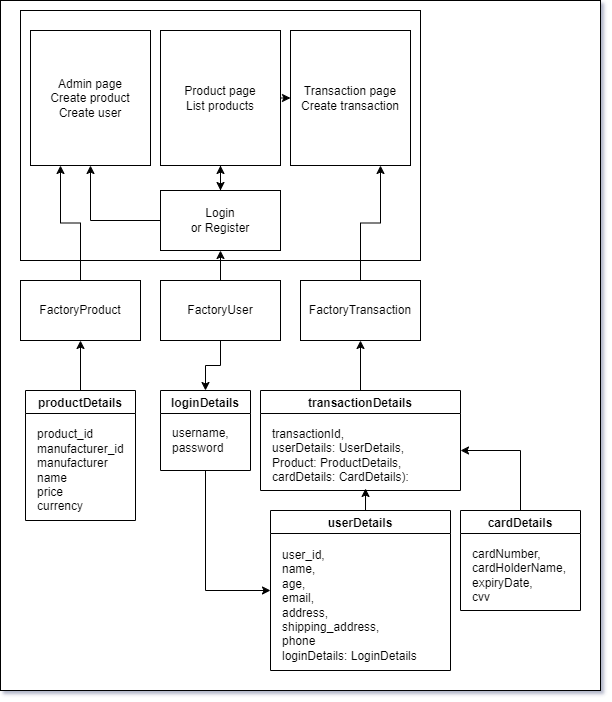

The diagram above was exported from draw.io. Its source (the exported page's mxGraphModel, read from the mxfile embedded in the PNG):
<mxGraphModel dx="1434" dy="738" grid="1" gridSize="10" guides="1" tooltips="1" connect="1" arrows="1" fold="1" page="1" pageScale="1" pageWidth="827" pageHeight="1169" background="#FFFFFF" math="0" shadow="1">
  <root>
    <mxCell id="0" />
    <mxCell id="1" parent="0" />
    <mxCell id="1gOBv_i3JCinFm0bDjIb-57" value="" style="rounded=0;whiteSpace=wrap;html=1;" vertex="1" parent="1">
      <mxGeometry x="20" y="30" width="600" height="690" as="geometry" />
    </mxCell>
    <mxCell id="1gOBv_i3JCinFm0bDjIb-1" value="" style="rounded=0;whiteSpace=wrap;html=1;" vertex="1" parent="1">
      <mxGeometry x="40" y="40" width="400" height="250" as="geometry" />
    </mxCell>
    <mxCell id="1gOBv_i3JCinFm0bDjIb-2" value="Admin page&lt;br&gt;Create product&lt;br&gt;Create user" style="rounded=0;whiteSpace=wrap;html=1;" vertex="1" parent="1">
      <mxGeometry x="50" y="60" width="120" height="135" as="geometry" />
    </mxCell>
    <mxCell id="1gOBv_i3JCinFm0bDjIb-9" style="edgeStyle=orthogonalEdgeStyle;rounded=0;orthogonalLoop=1;jettySize=auto;html=1;exitX=0.5;exitY=1;exitDx=0;exitDy=0;entryX=0.5;entryY=0;entryDx=0;entryDy=0;" edge="1" parent="1" source="1gOBv_i3JCinFm0bDjIb-3" target="1gOBv_i3JCinFm0bDjIb-6">
      <mxGeometry relative="1" as="geometry" />
    </mxCell>
    <mxCell id="1gOBv_i3JCinFm0bDjIb-14" style="edgeStyle=orthogonalEdgeStyle;rounded=0;orthogonalLoop=1;jettySize=auto;html=1;exitX=1;exitY=0.5;exitDx=0;exitDy=0;entryX=0;entryY=0.5;entryDx=0;entryDy=0;" edge="1" parent="1" source="1gOBv_i3JCinFm0bDjIb-3" target="1gOBv_i3JCinFm0bDjIb-4">
      <mxGeometry relative="1" as="geometry" />
    </mxCell>
    <mxCell id="1gOBv_i3JCinFm0bDjIb-3" value="Product page&lt;br&gt;List products" style="rounded=0;whiteSpace=wrap;html=1;" vertex="1" parent="1">
      <mxGeometry x="180" y="60" width="120" height="135" as="geometry" />
    </mxCell>
    <mxCell id="1gOBv_i3JCinFm0bDjIb-4" value="Transaction page&lt;br&gt;Create transaction" style="rounded=0;whiteSpace=wrap;html=1;" vertex="1" parent="1">
      <mxGeometry x="310" y="60" width="120" height="135" as="geometry" />
    </mxCell>
    <mxCell id="1gOBv_i3JCinFm0bDjIb-7" style="edgeStyle=orthogonalEdgeStyle;rounded=0;orthogonalLoop=1;jettySize=auto;html=1;exitX=0;exitY=0.5;exitDx=0;exitDy=0;entryX=0.5;entryY=1;entryDx=0;entryDy=0;" edge="1" parent="1" source="1gOBv_i3JCinFm0bDjIb-6" target="1gOBv_i3JCinFm0bDjIb-2">
      <mxGeometry relative="1" as="geometry" />
    </mxCell>
    <mxCell id="1gOBv_i3JCinFm0bDjIb-10" style="edgeStyle=orthogonalEdgeStyle;rounded=0;orthogonalLoop=1;jettySize=auto;html=1;exitX=0.5;exitY=0;exitDx=0;exitDy=0;entryX=0.5;entryY=1;entryDx=0;entryDy=0;" edge="1" parent="1" source="1gOBv_i3JCinFm0bDjIb-6" target="1gOBv_i3JCinFm0bDjIb-3">
      <mxGeometry relative="1" as="geometry" />
    </mxCell>
    <mxCell id="1gOBv_i3JCinFm0bDjIb-6" value="Login&lt;br&gt;or Register" style="rounded=0;whiteSpace=wrap;html=1;" vertex="1" parent="1">
      <mxGeometry x="180" y="220" width="120" height="60" as="geometry" />
    </mxCell>
    <mxCell id="1gOBv_i3JCinFm0bDjIb-40" style="edgeStyle=orthogonalEdgeStyle;rounded=0;orthogonalLoop=1;jettySize=auto;html=1;exitX=0.5;exitY=0;exitDx=0;exitDy=0;entryX=0.5;entryY=1;entryDx=0;entryDy=0;" edge="1" parent="1" source="1gOBv_i3JCinFm0bDjIb-22" target="1gOBv_i3JCinFm0bDjIb-36">
      <mxGeometry relative="1" as="geometry" />
    </mxCell>
    <mxCell id="1gOBv_i3JCinFm0bDjIb-22" value="productDetails" style="swimlane;" vertex="1" parent="1">
      <mxGeometry x="45" y="420" width="110" height="130" as="geometry" />
    </mxCell>
    <mxCell id="1gOBv_i3JCinFm0bDjIb-35" value="&lt;div&gt;product_id&amp;nbsp;&lt;/div&gt;&lt;div&gt;manufacturer_id&amp;nbsp;&lt;/div&gt;&lt;div&gt;manufacturer&amp;nbsp;&lt;/div&gt;&lt;div&gt;name&lt;/div&gt;&lt;div&gt;price&lt;/div&gt;&lt;div&gt;currency&lt;/div&gt;" style="text;html=1;align=left;verticalAlign=middle;resizable=0;points=[];autosize=1;strokeColor=none;fillColor=none;" vertex="1" parent="1gOBv_i3JCinFm0bDjIb-22">
      <mxGeometry x="10" y="30" width="110" height="100" as="geometry" />
    </mxCell>
    <mxCell id="1gOBv_i3JCinFm0bDjIb-41" style="edgeStyle=orthogonalEdgeStyle;rounded=0;orthogonalLoop=1;jettySize=auto;html=1;exitX=0.5;exitY=0;exitDx=0;exitDy=0;entryX=0.5;entryY=1;entryDx=0;entryDy=0;" edge="1" parent="1" source="1gOBv_i3JCinFm0bDjIb-23" target="1gOBv_i3JCinFm0bDjIb-38">
      <mxGeometry relative="1" as="geometry" />
    </mxCell>
    <mxCell id="1gOBv_i3JCinFm0bDjIb-23" value="transactionDetails" style="swimlane;" vertex="1" parent="1">
      <mxGeometry x="280" y="420" width="200" height="100" as="geometry" />
    </mxCell>
    <mxCell id="1gOBv_i3JCinFm0bDjIb-33" value="&lt;div&gt;transactionId,&amp;nbsp;&lt;/div&gt;&lt;div&gt;userDetails: UserDetails,&amp;nbsp;&lt;/div&gt;&lt;div&gt;Product: ProductDetails,&lt;/div&gt;&lt;div&gt;cardDetails: CardDetails):&lt;/div&gt;" style="text;html=1;align=left;verticalAlign=middle;resizable=0;points=[];autosize=1;strokeColor=none;fillColor=none;" vertex="1" parent="1gOBv_i3JCinFm0bDjIb-23">
      <mxGeometry x="10" y="30" width="160" height="70" as="geometry" />
    </mxCell>
    <mxCell id="1gOBv_i3JCinFm0bDjIb-25" value="userDetails" style="swimlane;" vertex="1" parent="1">
      <mxGeometry x="290" y="540" width="180" height="160" as="geometry" />
    </mxCell>
    <mxCell id="1gOBv_i3JCinFm0bDjIb-27" value="&lt;div&gt;&lt;span style=&quot;background-color: initial;&quot;&gt;user_id,&lt;/span&gt;&lt;/div&gt;&lt;div&gt;&lt;span style=&quot;background-color: initial;&quot;&gt;name,&lt;/span&gt;&lt;/div&gt;&lt;div&gt;&lt;span style=&quot;background-color: initial;&quot;&gt;age,&lt;/span&gt;&lt;/div&gt;&lt;div&gt;email,&lt;/div&gt;&lt;div&gt;address,&lt;/div&gt;&lt;div&gt;shipping_address,&lt;/div&gt;&lt;div&gt;&lt;span style=&quot;background-color: initial;&quot;&gt;phone&lt;/span&gt;&lt;/div&gt;&lt;div&gt;&lt;span style=&quot;background-color: initial;&quot;&gt;loginDetails: LoginDetails&lt;/span&gt;&lt;/div&gt;" style="text;html=1;align=left;verticalAlign=middle;resizable=0;points=[];autosize=1;strokeColor=none;fillColor=none;" vertex="1" parent="1gOBv_i3JCinFm0bDjIb-25">
      <mxGeometry x="10" y="30" width="160" height="130" as="geometry" />
    </mxCell>
    <mxCell id="1gOBv_i3JCinFm0bDjIb-54" style="edgeStyle=orthogonalEdgeStyle;rounded=0;orthogonalLoop=1;jettySize=auto;html=1;exitX=0.5;exitY=1;exitDx=0;exitDy=0;entryX=0;entryY=0.5;entryDx=0;entryDy=0;" edge="1" parent="1" source="1gOBv_i3JCinFm0bDjIb-26" target="1gOBv_i3JCinFm0bDjIb-25">
      <mxGeometry relative="1" as="geometry" />
    </mxCell>
    <mxCell id="1gOBv_i3JCinFm0bDjIb-26" value="loginDetails" style="swimlane;" vertex="1" parent="1">
      <mxGeometry x="180" y="420" width="90" height="80" as="geometry" />
    </mxCell>
    <mxCell id="1gOBv_i3JCinFm0bDjIb-32" value="username,&lt;br&gt;password" style="text;html=1;align=left;verticalAlign=middle;resizable=0;points=[];autosize=1;strokeColor=none;fillColor=none;" vertex="1" parent="1gOBv_i3JCinFm0bDjIb-26">
      <mxGeometry x="10" y="30" width="80" height="40" as="geometry" />
    </mxCell>
    <mxCell id="1gOBv_i3JCinFm0bDjIb-55" style="edgeStyle=orthogonalEdgeStyle;rounded=0;orthogonalLoop=1;jettySize=auto;html=1;exitX=0.5;exitY=0;exitDx=0;exitDy=0;" edge="1" parent="1" source="1gOBv_i3JCinFm0bDjIb-29">
      <mxGeometry relative="1" as="geometry">
        <mxPoint x="480" y="480" as="targetPoint" />
        <Array as="points">
          <mxPoint x="540" y="480" />
        </Array>
      </mxGeometry>
    </mxCell>
    <mxCell id="1gOBv_i3JCinFm0bDjIb-29" value="cardDetails" style="swimlane;" vertex="1" parent="1">
      <mxGeometry x="480" y="540" width="120" height="100" as="geometry" />
    </mxCell>
    <mxCell id="1gOBv_i3JCinFm0bDjIb-31" value="&lt;div&gt;cardNumber,&amp;nbsp;&lt;/div&gt;&lt;div&gt;cardHolderName,&amp;nbsp;&lt;/div&gt;&lt;div&gt;expiryDate,&amp;nbsp;&lt;/div&gt;&lt;div&gt;cvv&lt;/div&gt;" style="text;html=1;align=left;verticalAlign=middle;resizable=0;points=[];autosize=1;strokeColor=none;fillColor=none;" vertex="1" parent="1gOBv_i3JCinFm0bDjIb-29">
      <mxGeometry x="10" y="30" width="120" height="70" as="geometry" />
    </mxCell>
    <mxCell id="1gOBv_i3JCinFm0bDjIb-50" style="edgeStyle=orthogonalEdgeStyle;rounded=0;orthogonalLoop=1;jettySize=auto;html=1;exitX=0.5;exitY=0;exitDx=0;exitDy=0;entryX=0.25;entryY=1;entryDx=0;entryDy=0;" edge="1" parent="1" source="1gOBv_i3JCinFm0bDjIb-36" target="1gOBv_i3JCinFm0bDjIb-2">
      <mxGeometry relative="1" as="geometry" />
    </mxCell>
    <mxCell id="1gOBv_i3JCinFm0bDjIb-36" value="FactoryProduct" style="rounded=0;whiteSpace=wrap;html=1;" vertex="1" parent="1">
      <mxGeometry x="40" y="310" width="120" height="60" as="geometry" />
    </mxCell>
    <mxCell id="1gOBv_i3JCinFm0bDjIb-49" style="edgeStyle=orthogonalEdgeStyle;rounded=0;orthogonalLoop=1;jettySize=auto;html=1;exitX=0.5;exitY=0;exitDx=0;exitDy=0;entryX=0.5;entryY=1;entryDx=0;entryDy=0;" edge="1" parent="1" source="1gOBv_i3JCinFm0bDjIb-37" target="1gOBv_i3JCinFm0bDjIb-6">
      <mxGeometry relative="1" as="geometry" />
    </mxCell>
    <mxCell id="1gOBv_i3JCinFm0bDjIb-53" style="edgeStyle=orthogonalEdgeStyle;rounded=0;orthogonalLoop=1;jettySize=auto;html=1;exitX=0.5;exitY=1;exitDx=0;exitDy=0;entryX=0.5;entryY=0;entryDx=0;entryDy=0;" edge="1" parent="1" source="1gOBv_i3JCinFm0bDjIb-37" target="1gOBv_i3JCinFm0bDjIb-26">
      <mxGeometry relative="1" as="geometry" />
    </mxCell>
    <mxCell id="1gOBv_i3JCinFm0bDjIb-37" value="FactoryUser" style="rounded=0;whiteSpace=wrap;html=1;" vertex="1" parent="1">
      <mxGeometry x="180" y="310" width="120" height="60" as="geometry" />
    </mxCell>
    <mxCell id="1gOBv_i3JCinFm0bDjIb-51" style="edgeStyle=orthogonalEdgeStyle;rounded=0;orthogonalLoop=1;jettySize=auto;html=1;exitX=0.5;exitY=0;exitDx=0;exitDy=0;entryX=0.75;entryY=1;entryDx=0;entryDy=0;" edge="1" parent="1" source="1gOBv_i3JCinFm0bDjIb-38" target="1gOBv_i3JCinFm0bDjIb-4">
      <mxGeometry relative="1" as="geometry" />
    </mxCell>
    <mxCell id="1gOBv_i3JCinFm0bDjIb-38" value="FactoryTransaction" style="rounded=0;whiteSpace=wrap;html=1;" vertex="1" parent="1">
      <mxGeometry x="320" y="310" width="120" height="60" as="geometry" />
    </mxCell>
    <mxCell id="1gOBv_i3JCinFm0bDjIb-56" style="edgeStyle=orthogonalEdgeStyle;rounded=0;orthogonalLoop=1;jettySize=auto;html=1;exitX=0.5;exitY=0;exitDx=0;exitDy=0;entryX=0.594;entryY=0.971;entryDx=0;entryDy=0;entryPerimeter=0;" edge="1" parent="1" source="1gOBv_i3JCinFm0bDjIb-25" target="1gOBv_i3JCinFm0bDjIb-33">
      <mxGeometry relative="1" as="geometry" />
    </mxCell>
  </root>
</mxGraphModel>